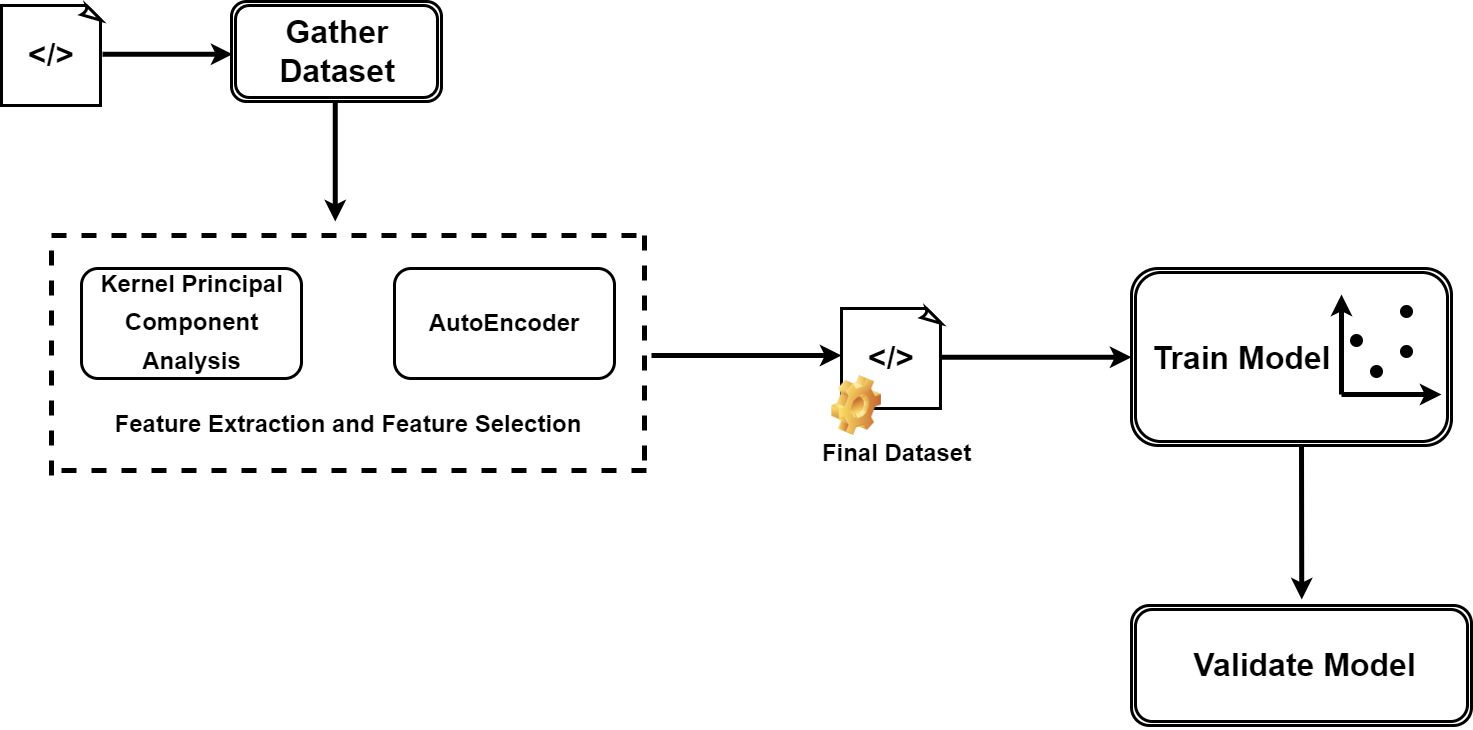

The diagram above was exported from draw.io. Its source (the exported page's mxGraphModel, read from the mxfile embedded in the PNG):
<mxGraphModel dx="1753" dy="1047" grid="1" gridSize="10" guides="1" tooltips="1" connect="1" arrows="1" fold="1" page="1" pageScale="1" pageWidth="2336" pageHeight="1654" math="0" shadow="0">
  <root>
    <mxCell id="0" />
    <mxCell id="1" parent="0" />
    <mxCell id="yK22DBev-GrmBZR-EpsK-4" value="" style="whiteSpace=wrap;html=1;shape=mxgraph.basic.document;strokeWidth=3;" vertex="1" parent="1">
      <mxGeometry x="190" y="170" width="100" height="100" as="geometry" />
    </mxCell>
    <mxCell id="yK22DBev-GrmBZR-EpsK-7" value="&lt;font style=&quot;font-size: 32px;&quot;&gt;&lt;b&gt;&amp;lt;/&amp;gt;&lt;/b&gt;&lt;/font&gt;" style="text;html=1;strokeColor=none;fillColor=none;align=center;verticalAlign=middle;whiteSpace=wrap;rounded=0;" vertex="1" parent="1">
      <mxGeometry x="210" y="205" width="60" height="30" as="geometry" />
    </mxCell>
    <mxCell id="yK22DBev-GrmBZR-EpsK-10" value="" style="endArrow=classic;html=1;rounded=0;fontSize=32;strokeWidth=5;" edge="1" parent="1">
      <mxGeometry width="50" height="50" relative="1" as="geometry">
        <mxPoint x="291" y="218.75" as="sourcePoint" />
        <mxPoint x="421" y="218.75" as="targetPoint" />
      </mxGeometry>
    </mxCell>
    <mxCell id="yK22DBev-GrmBZR-EpsK-11" value="" style="shape=ext;double=1;rounded=1;whiteSpace=wrap;html=1;fontSize=32;strokeWidth=3;" vertex="1" parent="1">
      <mxGeometry x="420" y="166" width="210" height="100" as="geometry" />
    </mxCell>
    <mxCell id="yK22DBev-GrmBZR-EpsK-12" value="&lt;b&gt;Gather Dataset&lt;/b&gt;" style="text;html=1;strokeColor=none;fillColor=none;align=center;verticalAlign=middle;whiteSpace=wrap;rounded=0;fontSize=32;strokeWidth=3;" vertex="1" parent="1">
      <mxGeometry x="431" y="201" width="190" height="30" as="geometry" />
    </mxCell>
    <mxCell id="yK22DBev-GrmBZR-EpsK-13" value="" style="endArrow=classic;html=1;rounded=0;strokeWidth=5;fontSize=32;" edge="1" parent="1">
      <mxGeometry width="50" height="50" relative="1" as="geometry">
        <mxPoint x="523.75" y="266" as="sourcePoint" />
        <mxPoint x="523.75" y="386" as="targetPoint" />
      </mxGeometry>
    </mxCell>
    <mxCell id="yK22DBev-GrmBZR-EpsK-14" value="" style="rounded=1;whiteSpace=wrap;html=1;fontSize=32;strokeWidth=3;" vertex="1" parent="1">
      <mxGeometry x="270" y="433" width="220" height="110" as="geometry" />
    </mxCell>
    <mxCell id="yK22DBev-GrmBZR-EpsK-15" value="" style="rounded=1;whiteSpace=wrap;html=1;fontSize=32;strokeWidth=3;" vertex="1" parent="1">
      <mxGeometry x="583" y="433" width="220" height="110" as="geometry" />
    </mxCell>
    <mxCell id="yK22DBev-GrmBZR-EpsK-16" value="&lt;font style=&quot;font-size: 24px;&quot;&gt;&lt;b&gt;Kernel Principal Component Analysis&lt;/b&gt;&lt;/font&gt;" style="text;html=1;strokeColor=none;fillColor=none;align=center;verticalAlign=middle;whiteSpace=wrap;rounded=0;fontSize=32;" vertex="1" parent="1">
      <mxGeometry x="263.75" y="428" width="232.5" height="112" as="geometry" />
    </mxCell>
    <mxCell id="yK22DBev-GrmBZR-EpsK-18" value="&lt;font style=&quot;font-size: 24px;&quot;&gt;&lt;b&gt;AutoEncoder&lt;/b&gt;&lt;/font&gt;" style="text;html=1;strokeColor=none;fillColor=none;align=center;verticalAlign=middle;whiteSpace=wrap;rounded=0;fontSize=32;" vertex="1" parent="1">
      <mxGeometry x="558" y="470" width="270" height="30" as="geometry" />
    </mxCell>
    <mxCell id="yK22DBev-GrmBZR-EpsK-19" value="" style="endArrow=none;dashed=1;html=1;rounded=0;strokeWidth=5;fontSize=24;" edge="1" parent="1">
      <mxGeometry width="50" height="50" relative="1" as="geometry">
        <mxPoint x="240" y="400" as="sourcePoint" />
        <mxPoint x="840" y="400" as="targetPoint" />
      </mxGeometry>
    </mxCell>
    <mxCell id="yK22DBev-GrmBZR-EpsK-20" value="" style="endArrow=none;dashed=1;html=1;rounded=0;strokeWidth=5;fontSize=24;" edge="1" parent="1">
      <mxGeometry width="50" height="50" relative="1" as="geometry">
        <mxPoint x="240" y="640" as="sourcePoint" />
        <mxPoint x="240" y="400" as="targetPoint" />
      </mxGeometry>
    </mxCell>
    <mxCell id="yK22DBev-GrmBZR-EpsK-21" value="" style="endArrow=none;dashed=1;html=1;rounded=0;strokeWidth=5;fontSize=24;" edge="1" parent="1">
      <mxGeometry width="50" height="50" relative="1" as="geometry">
        <mxPoint x="250" y="635" as="sourcePoint" />
        <mxPoint x="850" y="635" as="targetPoint" />
      </mxGeometry>
    </mxCell>
    <mxCell id="yK22DBev-GrmBZR-EpsK-22" value="" style="endArrow=none;dashed=1;html=1;rounded=0;strokeWidth=5;fontSize=24;" edge="1" parent="1">
      <mxGeometry width="50" height="50" relative="1" as="geometry">
        <mxPoint x="833" y="625" as="sourcePoint" />
        <mxPoint x="833" y="385" as="targetPoint" />
      </mxGeometry>
    </mxCell>
    <mxCell id="yK22DBev-GrmBZR-EpsK-23" value="&lt;font style=&quot;font-size: 24px;&quot;&gt;&lt;b&gt;Feature Extraction and Feature Selection&lt;/b&gt;&lt;/font&gt;" style="text;html=1;strokeColor=none;fillColor=none;align=center;verticalAlign=middle;whiteSpace=wrap;rounded=0;fontSize=32;" vertex="1" parent="1">
      <mxGeometry x="290" y="571" width="494" height="30" as="geometry" />
    </mxCell>
    <mxCell id="yK22DBev-GrmBZR-EpsK-24" value="" style="endArrow=classic;html=1;rounded=0;strokeWidth=5;fontSize=24;" edge="1" parent="1">
      <mxGeometry width="50" height="50" relative="1" as="geometry">
        <mxPoint x="840" y="520" as="sourcePoint" />
        <mxPoint x="1030" y="520" as="targetPoint" />
      </mxGeometry>
    </mxCell>
    <mxCell id="yK22DBev-GrmBZR-EpsK-27" value="" style="whiteSpace=wrap;html=1;shape=mxgraph.basic.document;strokeWidth=3;" vertex="1" parent="1">
      <mxGeometry x="1030" y="473" width="100" height="100" as="geometry" />
    </mxCell>
    <mxCell id="yK22DBev-GrmBZR-EpsK-28" value="&lt;font style=&quot;font-size: 32px;&quot;&gt;&lt;b&gt;&amp;lt;/&amp;gt;&lt;/b&gt;&lt;/font&gt;" style="text;html=1;strokeColor=none;fillColor=none;align=center;verticalAlign=middle;whiteSpace=wrap;rounded=0;" vertex="1" parent="1">
      <mxGeometry x="1050" y="508" width="60" height="30" as="geometry" />
    </mxCell>
    <mxCell id="yK22DBev-GrmBZR-EpsK-34" value="" style="shape=image;html=1;verticalLabelPosition=bottom;verticalAlign=top;imageAspect=0;image=img/clipart/Gear_128x128.png;strokeWidth=3;fontSize=24;" vertex="1" parent="1">
      <mxGeometry x="1020" y="540" width="50" height="60" as="geometry" />
    </mxCell>
    <mxCell id="yK22DBev-GrmBZR-EpsK-35" value="Final Dataset" style="text;strokeColor=none;fillColor=none;html=1;fontSize=24;fontStyle=1;verticalAlign=middle;align=center;strokeWidth=3;" vertex="1" parent="1">
      <mxGeometry x="1010" y="573" width="150" height="90" as="geometry" />
    </mxCell>
    <mxCell id="yK22DBev-GrmBZR-EpsK-36" value="" style="endArrow=classic;html=1;rounded=0;strokeWidth=5;fontSize=24;" edge="1" parent="1">
      <mxGeometry width="50" height="50" relative="1" as="geometry">
        <mxPoint x="1130" y="521.75" as="sourcePoint" />
        <mxPoint x="1320" y="521.75" as="targetPoint" />
      </mxGeometry>
    </mxCell>
    <mxCell id="yK22DBev-GrmBZR-EpsK-41" value="" style="shape=ext;double=1;rounded=1;whiteSpace=wrap;html=1;fontSize=32;strokeWidth=3;" vertex="1" parent="1">
      <mxGeometry x="1320" y="433" width="320" height="177" as="geometry" />
    </mxCell>
    <mxCell id="yK22DBev-GrmBZR-EpsK-43" value="&lt;font style=&quot;font-size: 32px;&quot;&gt;Train Model&lt;/font&gt;" style="text;strokeColor=none;fillColor=none;html=1;fontSize=24;fontStyle=1;verticalAlign=middle;align=center;strokeWidth=3;" vertex="1" parent="1">
      <mxGeometry x="1350" y="463" width="160" height="120" as="geometry" />
    </mxCell>
    <mxCell id="yK22DBev-GrmBZR-EpsK-44" value="" style="endArrow=classic;html=1;rounded=0;strokeWidth=5;fontSize=32;" edge="1" parent="1">
      <mxGeometry width="50" height="50" relative="1" as="geometry">
        <mxPoint x="1530" y="559" as="sourcePoint" />
        <mxPoint x="1530" y="459" as="targetPoint" />
      </mxGeometry>
    </mxCell>
    <mxCell id="yK22DBev-GrmBZR-EpsK-45" value="" style="endArrow=classic;html=1;rounded=0;strokeWidth=5;fontSize=32;" edge="1" parent="1">
      <mxGeometry width="50" height="50" relative="1" as="geometry">
        <mxPoint x="1530" y="559" as="sourcePoint" />
        <mxPoint x="1630" y="559" as="targetPoint" />
      </mxGeometry>
    </mxCell>
    <mxCell id="yK22DBev-GrmBZR-EpsK-50" value="" style="ellipse;whiteSpace=wrap;html=1;aspect=fixed;strokeWidth=3;fontSize=32;" vertex="1" parent="1">
      <mxGeometry x="NaN" y="NaN" width="59.05" height="NaN" as="geometry" />
    </mxCell>
    <mxCell id="yK22DBev-GrmBZR-EpsK-54" value="" style="ellipse;whiteSpace=wrap;html=1;aspect=fixed;strokeWidth=3;fontSize=32;fillColor=#000000;" vertex="1" parent="1">
      <mxGeometry x="1590" y="471" width="10" height="10" as="geometry" />
    </mxCell>
    <mxCell id="yK22DBev-GrmBZR-EpsK-55" value="" style="ellipse;whiteSpace=wrap;html=1;aspect=fixed;strokeWidth=3;fontSize=32;fillColor=#000000;" vertex="1" parent="1">
      <mxGeometry x="1540" y="500" width="10" height="10" as="geometry" />
    </mxCell>
    <mxCell id="yK22DBev-GrmBZR-EpsK-56" value="" style="ellipse;whiteSpace=wrap;html=1;aspect=fixed;strokeWidth=3;fontSize=32;fillColor=#000000;" vertex="1" parent="1">
      <mxGeometry x="1590" y="511" width="10" height="10" as="geometry" />
    </mxCell>
    <mxCell id="yK22DBev-GrmBZR-EpsK-57" value="" style="ellipse;whiteSpace=wrap;html=1;aspect=fixed;strokeWidth=3;fontSize=32;fillColor=#000000;" vertex="1" parent="1">
      <mxGeometry x="1560" y="531" width="10" height="10" as="geometry" />
    </mxCell>
    <mxCell id="yK22DBev-GrmBZR-EpsK-58" value="" style="endArrow=classic;html=1;rounded=0;strokeWidth=5;fontSize=32;" edge="1" parent="1">
      <mxGeometry width="50" height="50" relative="1" as="geometry">
        <mxPoint x="1490" y="610" as="sourcePoint" />
        <mxPoint x="1490.25" y="764" as="targetPoint" />
      </mxGeometry>
    </mxCell>
    <mxCell id="yK22DBev-GrmBZR-EpsK-61" value="" style="shape=ext;double=1;rounded=1;whiteSpace=wrap;html=1;fontSize=32;strokeWidth=3;" vertex="1" parent="1">
      <mxGeometry x="1320" y="770" width="340" height="120" as="geometry" />
    </mxCell>
    <mxCell id="yK22DBev-GrmBZR-EpsK-62" value="&lt;b&gt;Validate Model&lt;/b&gt;" style="text;html=1;strokeColor=none;fillColor=none;align=center;verticalAlign=middle;whiteSpace=wrap;rounded=0;fontSize=32;strokeWidth=3;" vertex="1" parent="1">
      <mxGeometry x="1354" y="767.5" width="279" height="125" as="geometry" />
    </mxCell>
  </root>
</mxGraphModel>